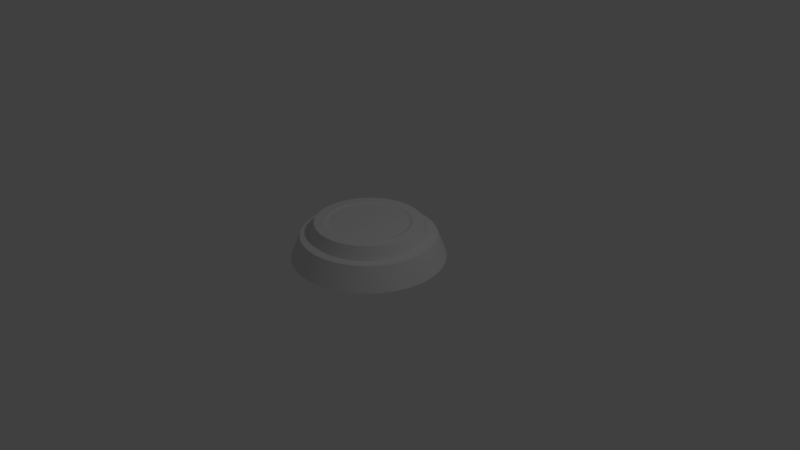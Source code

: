 # Source: Pedestal.blend  (saved by Blender 2.79.0; exported with 4.5.12 LTS)
import bpy
from mathutils import Matrix  # noqa: F401  (used for matrix-valued properties, if any)

bpy.ops.wm.read_factory_settings(use_empty=True)
scene = bpy.context.scene
scene.name = 'Scene'

# ---- collections
col_collection_1 = bpy.data.collections.new('Collection 1'); scene.collection.children.link(col_collection_1)

# ---- materials (node trees are filled in below, after node groups)
mat_pedestal = bpy.data.materials.new('Pedestal')
mat_pedestal.alpha_threshold = 0.0
mat_pedestal.use_transparent_shadow = False
mat_pedestal.roughness = 0.5
mat_emissive = bpy.data.materials.new('Emissive')
mat_emissive.alpha_threshold = 0.0
mat_emissive.use_transparent_shadow = False
mat_emissive.roughness = 0.5

# ---- node groups
ng_auto_smooth = bpy.data.node_groups.new('Auto Smooth', 'GeometryNodeTree')
_s = ng_auto_smooth.interface.new_socket(name='Geometry', in_out='OUTPUT', socket_type='NodeSocketGeometry')
_s = ng_auto_smooth.interface.new_socket(name='Geometry', in_out='INPUT', socket_type='NodeSocketGeometry')
_s = ng_auto_smooth.interface.new_socket(name='Angle', in_out='INPUT', socket_type='NodeSocketFloat')
_s.subtype = 'ANGLE'
_s.min_value = 0.0
_s.max_value = 3.142
ng_auto_smooth.is_modifier = True
_N = ng_auto_smooth.nodes; _L = ng_auto_smooth.links
n0 = _N.new('NodeGroupOutput'); n0.name = 'Group Output'; n0.location = (480, -100)
n1 = _N.new('NodeGroupInput'); n1.name = 'Group Input'; n1.location = (-420, -300)
n2 = _N.new('NodeGroupInput'); n2.name = 'Group Input.001'; n2.location = (-60, -100)
n3 = _N.new('GeometryNodeSetShadeSmooth'); n3.name = 'Set Shade Smooth'; n3.location = (120, -100)
n3.domain = 'EDGE'
n4 = _N.new('GeometryNodeSetShadeSmooth'); n4.name = 'Set Shade Smooth.001'; n4.location = (300, -100)
n5 = _N.new('GeometryNodeInputMeshEdgeAngle'); n5.name = 'Edge Angle'; n5.location = (-420, -220)
n6 = _N.new('GeometryNodeInputEdgeSmooth'); n6.name = 'Is Edge Smooth'; n6.location = (-60, -160)
n7 = _N.new('GeometryNodeInputShadeSmooth'); n7.name = 'Is Face Smooth'; n7.location = (-240, -340)
n8 = _N.new('FunctionNodeBooleanMath'); n8.name = 'Boolean Math'; n8.location = (-60, -220)
n9 = _N.new('FunctionNodeCompare'); n9.name = 'Compare'; n9.location = (-240, -180)
n9.operation = 'LESS_EQUAL'
_L.new(n5.outputs[0], n9.inputs[0])
_L.new(n4.outputs[0], n0.inputs[0])
_L.new(n1.outputs[1], n9.inputs[1])
_L.new(n9.outputs[0], n8.inputs[0])
_L.new(n7.outputs[0], n8.inputs[1])
_L.new(n2.outputs[0], n3.inputs[0])
_L.new(n6.outputs[0], n3.inputs[1])
_L.new(n3.outputs[0], n4.inputs[0])
_L.new(n8.outputs[0], n3.inputs[2])
n0.is_active_output = True

# ---- material node trees

# ---- world
world_world = bpy.data.worlds.new('World'); scene.world = world_world
world_world.color = (0.05088, 0.05088, 0.05088)
world_world.use_sun_shadow = False
world_world.sun_shadow_jitter_overblur = 0.0
world_world.cycles.sampling_method = 'MANUAL'

# ---- cameras
cam_camera = bpy.data.cameras.new('Camera')
cam_camera.clip_end = 100.0
cam_camera.lens = 35.0
cam_camera.sensor_width = 32.0
cam_camera.sensor_height = 18.0
cam_camera.ortho_scale = 7.314
cam_camera.dof.focus_distance = 0.0
cam_camera.dof.aperture_fstop = 128.0

# ---- lights
light_lamp = bpy.data.lights.new('Lamp', 'POINT')
light_lamp.transmission_factor = 0.0
light_lamp.cutoff_distance = 30.0
light_lamp.energy = 100.0
light_lamp.shadow_buffer_clip_start = 1.001
light_lamp.shadow_soft_size = 0.1
light_lamp.shadow_maximum_resolution = 0.006
light_lamp.use_absolute_resolution = True

# ---- meshes
me_cylinder = bpy.data.meshes.new('Cylinder')
me_cylinder.from_pydata([(0.0, 1.0, 0.0), (-9.752e-09, 0.8281, 0.3081), (0.1951, 0.9808, 0.0), (0.1616, 0.8122, 0.3081), (0.3827, 0.9239, 0.0), (0.3169, 0.7651, 0.3081), (0.5556, 0.8315, 0.0), (0.4601, 0.6885, 0.3081), (0.7071, 0.7071, 0.0), (0.5856, 0.5856, 0.3081), (0.8315, 0.5556, 0.0), (0.6885, 0.4601, 0.3081), (0.9239, 0.3827, 0.0), (0.7651, 0.3169, 0.3081), (0.9808, 0.1951, 0.0), (0.8122, 0.1616, 0.3081), (1.0, 7.55e-08, 0.0), (0.8281, 9.23e-08, 0.3081), (0.9808, -0.1951, 0.0), (0.8122, -0.1616, 0.3081), (0.9239, -0.3827, 0.0), (0.7651, -0.3169, 0.3081), (0.8315, -0.5556, 0.0), (0.6885, -0.4601, 0.3081), (0.7071, -0.7071, 0.0), (0.5856, -0.5856, 0.3081), (0.5556, -0.8315, 0.0), (0.4601, -0.6885, 0.3081), (0.3827, -0.9239, 0.0), (0.3169, -0.7651, 0.3081), (0.1951, -0.9808, 0.0), (0.1616, -0.8122, 0.3081), (-3.258e-07, -1.0, 0.0), (-2.544e-07, -0.8281, 0.3081), (-0.1951, -0.9808, 0.0), (-0.1616, -0.8122, 0.3081), (-0.3827, -0.9239, 0.0), (-0.3169, -0.7651, 0.3081), (-0.5556, -0.8315, 0.0), (-0.4601, -0.6885, 0.3081), (-0.7071, -0.7071, 0.0), (-0.5856, -0.5856, 0.3081), (-0.8315, -0.5556, 0.0), (-0.6885, -0.4601, 0.3081), (-0.9239, -0.3827, 0.0), (-0.7651, -0.3169, 0.3081), (-0.9808, -0.1951, 0.0), (-0.8122, -0.1616, 0.3081), (-1.0, 9.656e-07, 0.0), (-0.8281, 8.391e-07, 0.3081), (-0.9808, 0.1951, 0.0), (-0.8122, 0.1616, 0.3081), (-0.9239, 0.3827, 0.0), (-0.7651, 0.3169, 0.3081), (-0.8315, 0.5556, 0.0), (-0.6885, 0.4601, 0.3081), (-0.7071, 0.7071, 0.0), (-0.5856, 0.5856, 0.3081), (-0.5556, 0.8315, 0.0), (-0.4601, 0.6885, 0.3081), (-0.3827, 0.9239, 0.0), (-0.3169, 0.7651, 0.3081), (-0.1951, 0.9808, 0.0), (-0.1616, 0.8122, 0.3081), (8.305e-09, 0.7902, 0.2327), (-7.113e-08, 0.5205, 0.4594), (0.1542, 0.775, 0.2327), (0.1015, 0.5105, 0.4594), (0.3024, 0.73, 0.2327), (0.1992, 0.4809, 0.4594), (0.439, 0.657, 0.2327), (0.2892, 0.4328, 0.4594), (0.5587, 0.5587, 0.2327), (0.368, 0.368, 0.4594), (0.657, 0.439, 0.2327), (0.4328, 0.2892, 0.4594), (0.73, 0.3024, 0.2327), (0.4809, 0.1992, 0.4594), (0.775, 0.1542, 0.2327), (0.5105, 0.1015, 0.4594), (0.7902, 1.306e-07, 0.2327), (0.5205, 1.11e-07, 0.4594), (0.775, -0.1542, 0.2327), (0.5105, -0.1015, 0.4594), (0.73, -0.3024, 0.2327), (0.4809, -0.1992, 0.4594), (0.657, -0.439, 0.2327), (0.4328, -0.2892, 0.4594), (0.5587, -0.5587, 0.2327), (0.368, -0.368, 0.4594), (0.439, -0.657, 0.2327), (0.2892, -0.4328, 0.4594), (0.3024, -0.73, 0.2327), (0.1992, -0.4809, 0.4594), (0.1542, -0.775, 0.2327), (0.1015, -0.5105, 0.4594), (-2.492e-07, -0.7902, 0.2327), (-1.25e-07, -0.5205, 0.4594), (-0.1542, -0.775, 0.2327), (-0.1015, -0.5105, 0.4594), (-0.3024, -0.73, 0.2327), (-0.1992, -0.4809, 0.4594), (-0.439, -0.657, 0.2327), (-0.2892, -0.4328, 0.4594), (-0.5587, -0.5587, 0.2327), (-0.368, -0.368, 0.4594), (-0.657, -0.439, 0.2327), (-0.4328, -0.2892, 0.4594), (-0.73, -0.3024, 0.2327), (-0.4809, -0.1992, 0.4594), (-0.775, -0.1542, 0.2327), (-0.5105, -0.1015, 0.4594), (-0.7902, 8.339e-07, 0.2327), (-0.5205, 6.161e-07, 0.4594), (-0.775, 0.1542, 0.2327), (-0.5105, 0.1015, 0.4594), (-0.73, 0.3024, 0.2327), (-0.4809, 0.1992, 0.4594), (-0.657, 0.439, 0.2327), (-0.4328, 0.2892, 0.4594), (-0.5587, 0.5587, 0.2327), (-0.368, 0.368, 0.4594), (-0.439, 0.657, 0.2327), (-0.2892, 0.4328, 0.4594), (-0.3024, 0.73, 0.2327), (-0.1992, 0.4809, 0.4594), (-0.1542, 0.775, 0.2327), (-0.1015, 0.5105, 0.4594), (0.1353, 0.6804, 0.4762), (1.976e-08, 0.6937, 0.4762), (0.2655, 0.6409, 0.4762), (0.3854, 0.5768, 0.4762), (0.4905, 0.4905, 0.4762), (0.5768, 0.3854, 0.4762), (0.6409, 0.2655, 0.4762), (0.6804, 0.1353, 0.4762), (0.6937, 1.508e-07, 0.4762), (0.6804, -0.1353, 0.4762), (0.6409, -0.2655, 0.4762), (0.5768, -0.3854, 0.4762), (0.4905, -0.4905, 0.4762), (0.3854, -0.5768, 0.4762), (0.2655, -0.6409, 0.4762), (0.1353, -0.6804, 0.4762), (-2.063e-07, -0.6937, 0.4762), (-0.1353, -0.6804, 0.4762), (-0.2655, -0.6409, 0.4762), (-0.3854, -0.5768, 0.4762), (-0.4905, -0.4905, 0.4762), (-0.5768, -0.3854, 0.4762), (-0.6409, -0.2655, 0.4762), (-0.6804, -0.1353, 0.4762), (-0.6937, 7.683e-07, 0.4762), (-0.6804, 0.1353, 0.4762), (-0.6409, 0.2655, 0.4762), (-0.5768, 0.3854, 0.4762), (-0.4905, 0.4905, 0.4762), (-0.3854, 0.5768, 0.4762), (-0.2655, 0.6409, 0.4762), (-0.1353, 0.6804, 0.4762), (0.1097, 0.5514, 0.4762), (-4.471e-08, 0.5623, 0.4762), (0.2152, 0.5195, 0.4762), (0.3124, 0.4675, 0.4762), (0.3976, 0.3976, 0.4762), (0.4675, 0.3124, 0.4762), (0.5195, 0.2152, 0.4762), (0.5514, 0.1097, 0.4762), (0.5623, 1.218e-07, 0.4762), (0.5514, -0.1097, 0.4762), (0.5195, -0.2152, 0.4762), (0.4675, -0.3124, 0.4762), (0.3976, -0.3976, 0.4762), (0.3124, -0.4675, 0.4762), (0.2152, -0.5195, 0.4762), (0.1097, -0.5514, 0.4762), (-1.477e-07, -0.5623, 0.4762), (-0.1097, -0.5514, 0.4762), (-0.2152, -0.5195, 0.4762), (-0.3124, -0.4675, 0.4762), (-0.3976, -0.3976, 0.4762), (-0.4675, -0.3124, 0.4762), (-0.5195, -0.2152, 0.4762), (-0.5514, -0.1097, 0.4762), (-0.5623, 6.507e-07, 0.4762), (-0.5514, 0.1097, 0.4762), (-0.5195, 0.2152, 0.4762), (-0.4675, 0.3124, 0.4762), (-0.3976, 0.3976, 0.4762), (-0.3124, 0.4675, 0.4762), (-0.2152, 0.5195, 0.4762), (-0.1097, 0.5514, 0.4762), (0.1713, 0.8611, 0.3081), (1.45e-08, 0.8779, 0.3081), (0.336, 0.8111, 0.3081), (0.4878, 0.73, 0.3081), (0.6208, 0.6208, 0.3081), (0.73, 0.4878, 0.3081), (0.8111, 0.336, 0.3081), (0.8611, 0.1713, 0.3081), (0.8779, 1.011e-07, 0.3081), (0.8611, -0.1713, 0.3081), (0.8111, -0.336, 0.3081), (0.73, -0.4878, 0.3081), (0.6208, -0.6208, 0.3081), (0.4878, -0.73, 0.3081), (0.336, -0.8111, 0.3081), (0.1713, -0.8611, 0.3081), (-2.716e-07, -0.8779, 0.3081), (-0.1713, -0.8611, 0.3081), (-0.336, -0.8111, 0.3081), (-0.4878, -0.73, 0.3081), (-0.6208, -0.6208, 0.3081), (-0.73, -0.4878, 0.3081), (-0.8111, -0.336, 0.3081), (-0.8611, -0.1713, 0.3081), (-0.8779, 8.825e-07, 0.3081), (-0.8611, 0.1713, 0.3081), (-0.8111, 0.336, 0.3081), (-0.73, 0.4878, 0.3081), (-0.6208, 0.6208, 0.3081), (-0.4878, 0.73, 0.3081), (-0.336, 0.8111, 0.3081), (-0.1713, 0.8611, 0.3081)], [], [(0, 193, 192, 2), (2, 192, 194, 4), (4, 194, 195, 6), (6, 195, 196, 8), (8, 196, 197, 10), (10, 197, 198, 12), (12, 198, 199, 14), (14, 199, 200, 16), (16, 200, 201, 18), (18, 201, 202, 20), (20, 202, 203, 22), (22, 203, 204, 24), (24, 204, 205, 26), (26, 205, 206, 28), (28, 206, 207, 30), (30, 207, 208, 32), (32, 208, 209, 34), (34, 209, 210, 36), (36, 210, 211, 38), (38, 211, 212, 40), (40, 212, 213, 42), (42, 213, 214, 44), (44, 214, 215, 46), (46, 215, 216, 48), (48, 216, 217, 50), (50, 217, 218, 52), (52, 218, 219, 54), (54, 219, 220, 56), (56, 220, 221, 58), (58, 221, 222, 60), (60, 222, 223, 62), (62, 223, 193, 0), (3, 1, 63, 61, 59, 57, 55, 53, 51, 49, 47, 45, 43, 41, 39, 37, 35, 33, 31, 29, 27, 25, 23, 21, 19, 17, 15, 13, 11, 9, 7, 5), (64, 129, 128, 66), (66, 128, 130, 68), (68, 130, 131, 70), (70, 131, 132, 72), (72, 132, 133, 74), (74, 133, 134, 76), (76, 134, 135, 78), (78, 135, 136, 80), (80, 136, 137, 82), (82, 137, 138, 84), (84, 138, 139, 86), (86, 139, 140, 88), (88, 140, 141, 90), (90, 141, 142, 92), (92, 142, 143, 94), (94, 143, 144, 96), (96, 144, 145, 98), (98, 145, 146, 100), (100, 146, 147, 102), (102, 147, 148, 104), (104, 148, 149, 106), (106, 149, 150, 108), (108, 150, 151, 110), (110, 151, 152, 112), (112, 152, 153, 114), (114, 153, 154, 116), (116, 154, 155, 118), (118, 155, 156, 120), (120, 156, 157, 122), (122, 157, 158, 124), (124, 158, 159, 126), (126, 159, 129, 64), (67, 65, 127, 125, 123, 121, 119, 117, 115, 113, 111, 109, 107, 105, 103, 101, 99, 97, 95, 93, 91, 89, 87, 85, 83, 81, 79, 77, 75, 73, 71, 69), (161, 160, 128, 129), (160, 162, 130, 128), (162, 163, 131, 130), (163, 164, 132, 131), (164, 165, 133, 132), (165, 166, 134, 133), (166, 167, 135, 134), (167, 168, 136, 135), (168, 169, 137, 136), (169, 170, 138, 137), (170, 171, 139, 138), (171, 172, 140, 139), (172, 173, 141, 140), (173, 174, 142, 141), (174, 175, 143, 142), (175, 176, 144, 143), (176, 177, 145, 144), (177, 178, 146, 145), (178, 179, 147, 146), (179, 180, 148, 147), (180, 181, 149, 148), (181, 182, 150, 149), (182, 183, 151, 150), (183, 184, 152, 151), (184, 185, 153, 152), (185, 186, 154, 153), (186, 187, 155, 154), (187, 188, 156, 155), (188, 189, 157, 156), (189, 190, 158, 157), (190, 191, 159, 158), (191, 161, 129, 159), (65, 67, 160, 161), (67, 69, 162, 160), (69, 71, 163, 162), (71, 73, 164, 163), (73, 75, 165, 164), (75, 77, 166, 165), (77, 79, 167, 166), (79, 81, 168, 167), (81, 83, 169, 168), (83, 85, 170, 169), (85, 87, 171, 170), (87, 89, 172, 171), (89, 91, 173, 172), (91, 93, 174, 173), (93, 95, 175, 174), (95, 97, 176, 175), (97, 99, 177, 176), (99, 101, 178, 177), (101, 103, 179, 178), (103, 105, 180, 179), (105, 107, 181, 180), (107, 109, 182, 181), (109, 111, 183, 182), (111, 113, 184, 183), (113, 115, 185, 184), (115, 117, 186, 185), (117, 119, 187, 186), (119, 121, 188, 187), (121, 123, 189, 188), (123, 125, 190, 189), (125, 127, 191, 190), (127, 65, 161, 191), (1, 3, 192, 193), (3, 5, 194, 192), (5, 7, 195, 194), (7, 9, 196, 195), (9, 11, 197, 196), (11, 13, 198, 197), (13, 15, 199, 198), (15, 17, 200, 199), (17, 19, 201, 200), (19, 21, 202, 201), (21, 23, 203, 202), (23, 25, 204, 203), (25, 27, 205, 204), (27, 29, 206, 205), (29, 31, 207, 206), (31, 33, 208, 207), (33, 35, 209, 208), (35, 37, 210, 209), (37, 39, 211, 210), (39, 41, 212, 211), (41, 43, 213, 212), (43, 45, 214, 213), (45, 47, 215, 214), (47, 49, 216, 215), (49, 51, 217, 216), (51, 53, 218, 217), (53, 55, 219, 218), (55, 57, 220, 219), (57, 59, 221, 220), (59, 61, 222, 221), (61, 63, 223, 222), (63, 1, 193, 223)])
me_cylinder.polygons.foreach_set('use_smooth', [True] * 162)
me_cylinder.polygons.foreach_set('material_index', [0, 0, 0, 0, 0, 0, 0, 0, 0, 0, 0, 0, 0, 0, 0, 0, 0, 0, 0, 0, 0, 0, 0, 0, 0, 0, 0, 0, 0, 0, 0, 0, 0, 0, 0, 0, 0, 0, 0, 0, 0, 0, 0, 0, 0, 0, 0, 0, 0, 0, 0, 0, 0, 0, 0, 0, 0, 0, 0, 0, 0, 0, 0, 0, 0, 0, 0, 0, 0, 0, 0, 0, 0, 0, 0, 0, 0, 0, 0, 0, 0, 0, 0, 0, 0, 0, 0, 0, 0, 0, 0, 0, 0, 0, 0, 0, 0, 0, 1, 1, 1, 1, 1, 1, 1, 1, 1, 1, 1, 1, 1, 1, 1, 1, 1, 1, 1, 1, 1, 1, 1, 1, 1, 1, 1, 1, 1, 1, 1, 1, 1, 1, 1, 1, 1, 1, 1, 1, 1, 1, 1, 1, 1, 1, 1, 1, 1, 1, 1, 1, 1, 1, 1, 1, 1, 1, 1, 1, 1, 1, 1, 1])
_k = set([(65, 67), (65, 127), (67, 69), (69, 71), (71, 73), (73, 75), (75, 77), (77, 79), (79, 81), (81, 83), (83, 85), (85, 87), (87, 89), (89, 91), (91, 93), (93, 95), (95, 97), (97, 99), (99, 101), (101, 103), (103, 105), (105, 107), (107, 109), (109, 111), (111, 113), (113, 115), (115, 117), (117, 119), (119, 121), (121, 123), (123, 125), (125, 127), (160, 161), (160, 162), (161, 191), (162, 163), (163, 164), (164, 165), (165, 166), (166, 167), (167, 168), (168, 169), (169, 170), (170, 171), (171, 172), (172, 173), (173, 174), (174, 175), (175, 176), (176, 177), (177, 178), (178, 179), (179, 180), (180, 181), (181, 182), (182, 183), (183, 184), (184, 185), (185, 186), (186, 187), (187, 188), (188, 189), (189, 190), (190, 191)])
me_cylinder.attributes.new('sharp_edge', 'BOOLEAN', 'EDGE').data.foreach_set('value', [ (min(e.vertices), max(e.vertices)) in _k for e in me_cylinder.edges])
me_cylinder.materials.append(mat_pedestal)
me_cylinder.materials.append(mat_emissive)
me_cylinder.use_remesh_preserve_volume = False
me_cylinder.use_remesh_preserve_attributes = False
me_cylinder.use_mirror_vertex_groups = False
me_cylinder.update()

# ---- objects
ob_cylinder = bpy.data.objects.new('Cylinder', me_cylinder)
ob_lamp = bpy.data.objects.new('Lamp', light_lamp)
ob_camera = bpy.data.objects.new('Camera', cam_camera)

# ---- transforms, parenting, visibility, modifiers, constraints
ob_cylinder.location = (0.0, 0.0, 0.0)
ob_cylinder.lineart.crease_threshold = 0.0
_m = ob_cylinder.modifiers.new('Auto Smooth', 'NODES')
_m.node_group = ng_auto_smooth
_gi = [s.identifier for s in ng_auto_smooth.interface.items_tree if s.item_type == 'SOCKET' and s.in_out == 'INPUT']
_m[_gi[1]] = 0.5236  # Angle
ob_lamp.location = (4.076, 1.005, 5.904)
ob_lamp.rotation_euler = (0.6503, 0.05522, 1.866)
ob_lamp.lock_rotations_4d = False
ob_lamp.empty_display_type = 'ARROWS'
ob_lamp.color = (0.0, 0.0, 0.0, 0.0)
ob_lamp.lineart.crease_threshold = 0.0
ob_camera.location = (7.481, -6.508, 5.344)
ob_camera.rotation_euler = (1.109, 0.0, 0.8149)
ob_camera.lock_rotations_4d = False
ob_camera.empty_display_type = 'ARROWS'
ob_camera.color = (0.0, 0.0, 0.0, 0.0)
ob_camera.display_type = 'WIRE'
ob_camera.lineart.crease_threshold = 0.0

# ---- collection membership
col_collection_1.objects.link(ob_cylinder)
col_collection_1.objects.link(ob_lamp)
col_collection_1.objects.link(ob_camera)

# ---- scene / render settings (as saved in the file)
scene.camera = ob_camera
scene.frame_start = 1; scene.frame_end = 250; scene.frame_set(1)
scene.render.engine = 'BLENDER_EEVEE_NEXT'
scene.render.resolution_percentage = 50
scene.render.dither_intensity = 0.0
scene.cycles.use_denoising = False
scene.cycles.samples = 128
scene.cycles.sampling_pattern = 'TABULATED_SOBOL'
scene.cycles.use_adaptive_sampling = False
scene.cycles.use_light_tree = False
scene.cycles.blur_glossy = 0.0
scene.cycles.sample_clamp_indirect = 0.0
scene.view_settings.view_transform = 'Standard'
bpy.context.view_layer.update()
